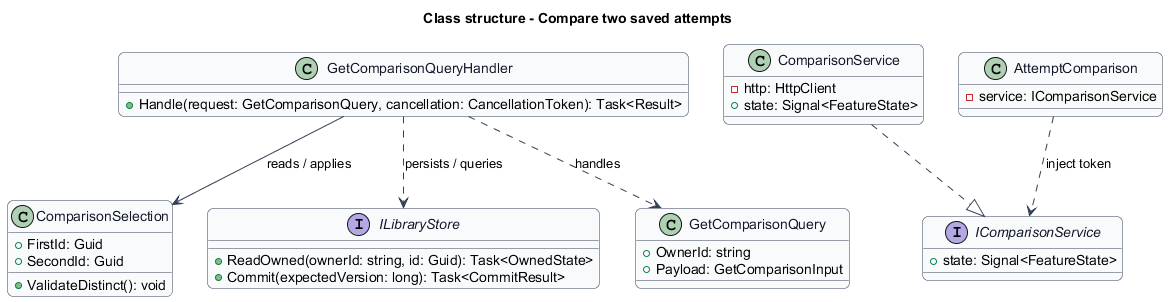

The diagram above was rendered by PlantUML. Its source (embedded in the PNG):
@startuml
skinparam backgroundColor #FFFFFF
skinparam shadowing false
skinparam roundcorner 12
skinparam defaultFontName Arial
skinparam ArrowColor #344054
skinparam rectangle {
  BorderColor #344054
  FontColor #101828
}
skinparam package {
  BorderColor #667085
  FontColor #101828
  BackgroundColor #F9FAFB
}

skinparam class {
  BorderColor #344054
  FontColor #101828
  BackgroundColor #F9FAFB
}
title Class structure - Compare two saved attempts
class ComparisonSelection {
  +FirstId: Guid
  +SecondId: Guid
  +ValidateDistinct(): void
}
interface ILibraryStore {
  +ReadOwned(ownerId: string, id: Guid): Task<OwnedState>
  +Commit(expectedVersion: long): Task<CommitResult>
}
class GetComparisonQuery {
  +OwnerId: string
  +Payload: GetComparisonInput
}
class GetComparisonQueryHandler {
  +Handle(request: GetComparisonQuery, cancellation: CancellationToken): Task<Result>
}
GetComparisonQueryHandler ..> GetComparisonQuery : handles
GetComparisonQueryHandler --> ComparisonSelection : reads / applies
GetComparisonQueryHandler ..> ILibraryStore : persists / queries
interface IComparisonService {
  +state: Signal<FeatureState>
}
class ComparisonService {
  -http: HttpClient
  +state: Signal<FeatureState>
}
ComparisonService ..|> IComparisonService
class AttemptComparison {
  -service: IComparisonService
}
AttemptComparison ..> IComparisonService : inject token
@enduml